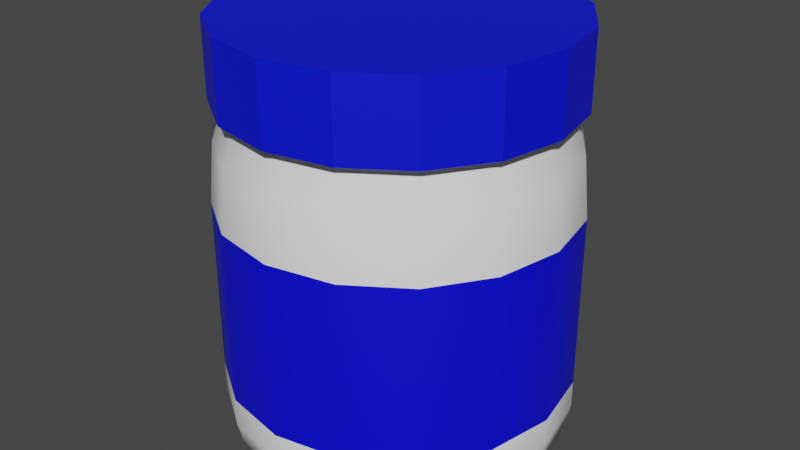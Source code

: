 # Source: Mayo.blend  (saved by Blender 3.5.10; exported with 4.5.12 LTS)
import bpy
from mathutils import Matrix  # noqa: F401  (used for matrix-valued properties, if any)

bpy.ops.wm.read_factory_settings(use_empty=True)
scene = bpy.context.scene
scene.name = 'Scene'

# ---- collections
col_collection = bpy.data.collections.new('Collection'); scene.collection.children.link(col_collection)

# ---- materials (node trees are filled in below, after node groups)
mat_bottle = bpy.data.materials.new('Bottle')
mat_bottle.use_transparent_shadow = False
mat_wrap = bpy.data.materials.new('Wrap')
mat_wrap.use_transparent_shadow = False
mat_cap = bpy.data.materials.new('Cap')
mat_cap.use_transparent_shadow = False

# ---- material node trees
mat_bottle.use_nodes = True; mat_bottle.node_tree.nodes.clear()
_N = mat_bottle.node_tree.nodes; _L = mat_bottle.node_tree.links
n0 = _N.new('ShaderNodeBsdfPrincipled'); n0.name = 'Principled BSDF'; n0.location = (10, 300)
n0.distribution = 'GGX'
n0.subsurface_method = 'RANDOM_WALK_SKIN'
n0.inputs[0].default_value = (1.0, 1.0, 1.0, 1.0)
n0.inputs[3].default_value = 1.45
n0.inputs[27].default_value = (0.0, 0.0, 0.0, 1.0)
n0.inputs[28].default_value = 1.0
n1 = _N.new('ShaderNodeOutputMaterial'); n1.name = 'Material Output'; n1.location = (300, 300)
_L.new(n0.outputs[0], n1.inputs[0])
n1.is_active_output = True
mat_wrap.use_nodes = True; mat_wrap.node_tree.nodes.clear()
_N = mat_wrap.node_tree.nodes; _L = mat_wrap.node_tree.links
n0 = _N.new('ShaderNodeBsdfPrincipled'); n0.name = 'Principled BSDF'; n0.location = (10, 300)
n0.distribution = 'GGX'
n0.subsurface_method = 'RANDOM_WALK_SKIN'
n0.inputs[0].default_value = (0.0, 0.0006193, 0.8, 1.0)
n0.inputs[3].default_value = 1.45
n0.inputs[27].default_value = (0.0, 0.0, 0.0, 1.0)
n0.inputs[28].default_value = 1.0
n1 = _N.new('ShaderNodeOutputMaterial'); n1.name = 'Material Output'; n1.location = (300, 300)
_L.new(n0.outputs[0], n1.inputs[0])
n1.is_active_output = True
mat_cap.use_nodes = True; mat_cap.node_tree.nodes.clear()
_N = mat_cap.node_tree.nodes; _L = mat_cap.node_tree.links
n0 = _N.new('ShaderNodeBsdfPrincipled'); n0.name = 'Principled BSDF'; n0.location = (10, 300)
n0.distribution = 'GGX'
n0.subsurface_method = 'RANDOM_WALK_SKIN'
n0.inputs[0].default_value = (0.0, 0.005473, 0.8, 1.0)
n0.inputs[3].default_value = 1.45
n0.inputs[27].default_value = (0.0, 0.0, 0.0, 1.0)
n0.inputs[28].default_value = 1.0
n1 = _N.new('ShaderNodeOutputMaterial'); n1.name = 'Material Output'; n1.location = (300, 300)
_L.new(n0.outputs[0], n1.inputs[0])
n1.is_active_output = True

# ---- world
world_world = bpy.data.worlds.new('World'); scene.world = world_world
world_world.use_nodes = True; world_world.node_tree.nodes.clear()
_N = world_world.node_tree.nodes; _L = world_world.node_tree.links
n0 = _N.new('ShaderNodeOutputWorld'); n0.name = 'World Output'; n0.location = (300, 300)
n1 = _N.new('ShaderNodeBackground'); n1.name = 'Background'; n1.location = (10, 300)
n1.inputs[0].default_value = (0.05088, 0.05088, 0.05088, 1.0)
_L.new(n1.outputs[0], n0.inputs[0])
n0.is_active_output = True
world_world.color = (0.05088, 0.05088, 0.05088)
world_world.use_sun_shadow = False
world_world.sun_shadow_jitter_overblur = 0.0

# ---- meshes
me_cylinder = bpy.data.meshes.new('Cylinder')
me_cylinder.from_pydata([(-7.143e-10, 0.9521, -1.0), (0.3643, 0.8796, -1.0), (0.6732, 0.6732, -1.0), (0.8796, 0.3643, -1.0), (0.9521, -5.357e-10, -1.0), (0.8796, -0.3643, -1.0), (0.6732, -0.6732, -1.0), (0.3643, -0.8796, -1.0), (-7.143e-10, -0.9521, -1.0), (-0.3643, -0.8796, -1.0), (-0.6732, -0.6732, -1.0), (-0.8796, -0.3643, -1.0), (-0.9521, -5.357e-10, -1.0), (-0.8796, 0.3643, -1.0), (-0.6732, 0.6732, -1.0), (-0.3643, 0.8796, -1.0), (0.3556, 0.8639, 0.7386), (0.685, 0.685, 0.7281), (0.895, 0.3707, 0.7281), (0.9687, 1.208e-10, 0.7281), (0.895, -0.3707, 0.7281), (0.685, -0.685, 0.7281), (0.3707, -0.895, 0.7281), (-7.367e-11, -0.9687, 0.7281), (-0.3707, -0.895, 0.7281), (-0.685, -0.685, 0.7281), (-0.895, -0.3707, 0.7281), (-0.9687, 1.208e-10, 0.7281), (-0.895, 0.3707, 0.7281), (-0.6591, 0.6621, 0.7386), (-0.357, 0.8639, 0.7386), (-0.0007398, 0.9348, 0.7386), (-0.0007398, 0.9037, 0.9422), (0.3437, 0.8352, 0.9422), (0.6357, 0.6401, 0.9422), (0.8308, 0.3481, 0.9422), (0.8993, 0.003719, 0.9422), (0.8308, -0.3407, 0.9422), (0.6357, -0.6327, 0.9422), (0.3437, -0.8278, 0.9422), (-0.0007398, -0.8963, 0.9422), (-0.3452, -0.8278, 0.9422), (-0.6372, -0.6327, 0.9422), (-0.8323, -0.3407, 0.9422), (-0.9008, 0.003719, 0.9422), (-0.8323, 0.3481, 0.9422), (-0.6372, 0.6401, 0.9422), (-0.3452, 0.8352, 0.9422), (-0.0007398, 0.9037, 1.116), (0.3437, 0.8352, 1.116), (0.6357, 0.6401, 1.116), (0.8308, 0.3481, 1.116), (0.8993, 0.003719, 1.116), (0.8308, -0.3407, 1.116), (0.6357, -0.6327, 1.116), (0.3437, -0.8278, 1.116), (-0.0007398, -0.8963, 1.116), (-0.3452, -0.8278, 1.116), (-0.6372, -0.6327, 1.116), (-0.8323, -0.3407, 1.116), (-0.9008, 0.003719, 1.116), (-0.8323, 0.3481, 1.116), (-0.6372, 0.6401, 1.116), (-0.3452, 0.8352, 1.116), (0.3827, 0.9239, -0.7825), (0.7071, 0.7071, -0.7825), (0.9239, 0.3827, -0.7825), (1.0, 0.0, -0.7825), (0.9239, -0.3827, -0.7825), (0.7071, -0.7071, -0.7825), (0.3827, -0.9239, -0.7825), (0.0, -1.0, -0.7825), (-0.3827, -0.9239, -0.7825), (-0.7071, -0.7071, -0.7825), (-0.9239, -0.3827, -0.7825), (-1.0, 0.0, -0.7825), (-0.9239, 0.3827, -0.7825), (-0.7071, 0.7071, -0.7825), (-0.3827, 0.9239, -0.7825), (0.0, 1.0, -0.7825), (0.0, 1.0, 0.3805), (0.3827, 0.9239, 0.3805), (0.7071, 0.7071, 0.3805), (0.9239, 0.3827, 0.3805), (1.0, 0.0, 0.3805), (0.9239, -0.3827, 0.3805), (0.7071, -0.7071, 0.3805), (0.3827, -0.9239, 0.3805), (0.0, -1.0, 0.3805), (-0.3827, -0.9239, 0.3805), (-0.7071, -0.7071, 0.3805), (-0.9239, -0.3827, 0.3805), (-1.0, 0.0, 0.3805), (-0.9239, 0.3827, 0.3805), (-0.7071, 0.7071, 0.3805), (-0.3827, 0.9239, 0.3805), (0.3827, 0.9239, -0.6236), (0.7071, 0.7071, -0.6236), (0.9239, 0.3827, -0.6236), (1.0, 0.0, -0.6236), (0.9239, -0.3827, -0.6236), (0.7071, -0.7071, -0.6236), (0.3827, -0.9239, -0.6236), (0.0, -1.0, -0.6236), (-0.3827, -0.9239, -0.6236), (-0.7071, -0.7071, -0.6236), (-0.9239, -0.3827, -0.6236), (-1.0, 0.0, -0.6236), (-0.9239, 0.3827, -0.6236), (-0.7071, 0.7071, -0.6236), (-0.3827, 0.9239, -0.6236), (0.0, 1.0, -0.6236)], [], [(0, 1, 2, 3, 4, 5, 6, 7, 8, 9, 10, 11, 12, 13, 14, 15), (80, 31, 16, 81), (81, 16, 17, 82), (82, 17, 18, 83), (83, 18, 19, 84), (84, 19, 20, 85), (85, 20, 21, 86), (86, 21, 22, 87), (87, 22, 23, 88), (88, 23, 24, 89), (89, 24, 25, 90), (90, 25, 26, 91), (91, 26, 27, 92), (92, 27, 28, 93), (93, 28, 29, 94), (94, 29, 30, 95), (95, 30, 31, 80), (31, 32, 33, 16), (16, 33, 34, 17), (17, 34, 35, 18), (18, 35, 36, 19), (19, 36, 37, 20), (20, 37, 38, 21), (21, 38, 39, 22), (22, 39, 40, 23), (23, 40, 41, 24), (24, 41, 42, 25), (25, 42, 43, 26), (26, 43, 44, 27), (27, 44, 45, 28), (28, 45, 46, 29), (29, 46, 47, 30), (30, 47, 32, 31), (46, 45, 61, 62), (39, 38, 54, 55), (47, 46, 62, 63), (40, 39, 55, 56), (33, 32, 48, 49), (32, 47, 63, 48), (41, 40, 56, 57), (34, 33, 49, 50), (42, 41, 57, 58), (35, 34, 50, 51), (43, 42, 58, 59), (36, 35, 51, 52), (44, 43, 59, 60), (37, 36, 52, 53), (45, 44, 60, 61), (38, 37, 53, 54), (15, 78, 79, 0), (14, 77, 78, 15), (13, 76, 77, 14), (12, 75, 76, 13), (11, 74, 75, 12), (10, 73, 74, 11), (9, 72, 73, 10), (8, 71, 72, 9), (7, 70, 71, 8), (6, 69, 70, 7), (5, 68, 69, 6), (4, 67, 68, 5), (3, 66, 67, 4), (2, 65, 66, 3), (1, 64, 65, 2), (0, 79, 64, 1), (110, 95, 80, 111), (109, 94, 95, 110), (108, 93, 94, 109), (107, 92, 93, 108), (106, 91, 92, 107), (105, 90, 91, 106), (104, 89, 90, 105), (103, 88, 89, 104), (102, 87, 88, 103), (101, 86, 87, 102), (100, 85, 86, 101), (99, 84, 85, 100), (98, 83, 84, 99), (97, 82, 83, 98), (96, 81, 82, 97), (111, 80, 81, 96), (79, 111, 96, 64), (64, 96, 97, 65), (65, 97, 98, 66), (66, 98, 99, 67), (67, 99, 100, 68), (68, 100, 101, 69), (69, 101, 102, 70), (70, 102, 103, 71), (71, 103, 104, 72), (72, 104, 105, 73), (73, 105, 106, 74), (74, 106, 107, 75), (75, 107, 108, 76), (76, 108, 109, 77), (77, 109, 110, 78), (78, 110, 111, 79)])
me_cylinder.polygons.foreach_set('use_smooth', [True] * 97)
me_cylinder.polygons.foreach_set('material_index', [0, 0, 0, 0, 0, 0, 0, 0, 0, 0, 0, 0, 0, 0, 0, 0, 0, 0, 0, 0, 0, 0, 0, 0, 0, 0, 0, 0, 0, 0, 0, 0, 0, 0, 0, 0, 0, 0, 0, 0, 0, 0, 0, 0, 0, 0, 0, 0, 0, 0, 0, 0, 0, 0, 0, 0, 0, 0, 0, 0, 0, 0, 0, 0, 0, 1, 1, 1, 1, 1, 1, 1, 1, 1, 1, 1, 1, 1, 1, 1, 1, 0, 0, 0, 0, 0, 0, 0, 0, 0, 0, 0, 0, 0, 0, 0, 0])
_uv = me_cylinder.uv_layers.new(name='UVMap')
_uv.uv.foreach_set('vector', [0.75, 0.49, 0.8418, 0.4717, 0.9197, 0.4197, 0.9717, 0.3418, 0.99, 0.25, 0.9717, 0.1582, 0.9197, 0.08029, 0.8418, 0.02827, 0.75, 0.01, 0.6582, 0.02827, 0.5803, 0.08029, 0.5283, 0.1582, 0.51, 0.25, 0.5283, 0.3418, 0.5803, 0.4197, 0.6582, 0.4717, 1.0, 0.7548, 1.0, 0.8134, 0.9375, 0.8134, 0.9375, 0.7548, 0.9375, 0.7548, 0.9375, 0.8134, 0.875, 0.8134, 0.875, 0.7548, 0.875, 0.7548, 0.875, 0.8134, 0.8125, 0.8134, 0.8125, 0.7548, 0.8125, 0.7548, 0.8125, 0.8134, 0.75, 0.8134, 0.75, 0.7548, 0.75, 0.7548, 0.75, 0.8134, 0.6875, 0.8134, 0.6875, 0.7548, 0.6875, 0.7548, 0.6875, 0.8134, 0.625, 0.8134, 0.625, 0.7548, 0.625, 0.7548, 0.625, 0.8134, 0.5625, 0.8134, 0.5625, 0.7548, 0.5625, 0.7548, 0.5625, 0.8134, 0.5, 0.8134, 0.5, 0.7548, 0.5, 0.7548, 0.5, 0.8134, 0.4375, 0.8134, 0.4375, 0.7548, 0.4375, 0.7548, 0.4375, 0.8134, 0.375, 0.8134, 0.375, 0.7548, 0.375, 0.7548, 0.375, 0.8134, 0.3125, 0.8134, 0.3125, 0.7548, 0.3125, 0.7548, 0.3125, 0.8134, 0.25, 0.8134, 0.25, 0.7548, 0.25, 0.7548, 0.25, 0.8134, 0.1875, 0.8134, 0.1875, 0.7548, 0.1875, 0.7548, 0.1875, 0.8134, 0.125, 0.8134, 0.125, 0.7548, 0.125, 0.7548, 0.125, 0.8134, 0.0625, 0.8134, 0.0625, 0.7548, 0.0625, 0.7548, 0.0625, 0.8134, 0.0, 0.8134, 0.0, 0.7548, 1.0, 0.8134, 1.0, 0.8192, 0.9375, 0.8192, 0.9375, 0.8134, 0.9375, 0.8134, 0.9375, 0.8192, 0.875, 0.8192, 0.875, 0.8134, 0.875, 0.8134, 0.875, 0.8192, 0.8125, 0.8192, 0.8125, 0.8134, 0.8125, 0.8134, 0.8125, 0.8192, 0.75, 0.8192, 0.75, 0.8134, 0.75, 0.8134, 0.75, 0.8192, 0.6875, 0.8192, 0.6875, 0.8134, 0.6875, 0.8134, 0.6875, 0.8192, 0.625, 0.8192, 0.625, 0.8134, 0.625, 0.8134, 0.625, 0.8192, 0.5625, 0.8192, 0.5625, 0.8134, 0.5625, 0.8134, 0.5625, 0.8192, 0.5, 0.8192, 0.5, 0.8134, 0.5, 0.8134, 0.5, 0.8192, 0.4375, 0.8192, 0.4375, 0.8134, 0.4375, 0.8134, 0.4375, 0.8192, 0.375, 0.8192, 0.375, 0.8134, 0.375, 0.8134, 0.375, 0.8192, 0.3125, 0.8192, 0.3125, 0.8134, 0.3125, 0.8134, 0.3125, 0.8192, 0.25, 0.8192, 0.25, 0.8134, 0.25, 0.8134, 0.25, 0.8192, 0.1875, 0.8192, 0.1875, 0.8134, 0.1875, 0.8134, 0.1875, 0.8192, 0.125, 0.8192, 0.125, 0.8134, 0.125, 0.8134, 0.125, 0.8192, 0.0625, 0.8192, 0.0625, 0.8134, 0.0625, 0.8134, 0.0625, 0.8192, 0.0, 0.8192, 0.0, 0.8134, 0.125, 0.8192, 0.1875, 0.8192, 0.1875, 0.8192, 0.125, 0.8192, 0.5625, 0.8192, 0.625, 0.8192, 0.625, 0.8192, 0.5625, 0.8192, 0.0625, 0.8192, 0.125, 0.8192, 0.125, 0.8192, 0.0625, 0.8192, 0.5, 0.8192, 0.5625, 0.8192, 0.5625, 0.8192, 0.5, 0.8192, 0.9375, 0.8192, 1.0, 0.8192, 1.0, 0.8192, 0.9375, 0.8192, 0.0, 0.8192, 0.0625, 0.8192, 0.0625, 0.8192, 0.0, 0.8192, 0.4375, 0.8192, 0.5, 0.8192, 0.5, 0.8192, 0.4375, 0.8192, 0.875, 0.8192, 0.9375, 0.8192, 0.9375, 0.8192, 0.875, 0.8192, 0.375, 0.8192, 0.4375, 0.8192, 0.4375, 0.8192, 0.375, 0.8192, 0.8125, 0.8192, 0.875, 0.8192, 0.875, 0.8192, 0.8125, 0.8192, 0.3125, 0.8192, 0.375, 0.8192, 0.375, 0.8192, 0.3125, 0.8192, 0.75, 0.8192, 0.8125, 0.8192, 0.8125, 0.8192, 0.75, 0.8192, 0.25, 0.8192, 0.3125, 0.8192, 0.3125, 0.8192, 0.25, 0.8192, 0.6875, 0.8192, 0.75, 0.8192, 0.75, 0.8192, 0.6875, 0.8192, 0.1875, 0.8192, 0.25, 0.8192, 0.25, 0.8192, 0.1875, 0.8192, 0.625, 0.8192, 0.6875, 0.8192, 0.6875, 0.8192, 0.625, 0.8192, 0.0625, 0.5, 0.0625, 0.5105, 0.0, 0.5105, 0.0, 0.5, 0.125, 0.5, 0.125, 0.5105, 0.0625, 0.5105, 0.0625, 0.5, 0.1875, 0.5, 0.1875, 0.5105, 0.125, 0.5105, 0.125, 0.5, 0.25, 0.5, 0.25, 0.5105, 0.1875, 0.5105, 0.1875, 0.5, 0.3125, 0.5, 0.3125, 0.5105, 0.25, 0.5105, 0.25, 0.5, 0.375, 0.5, 0.375, 0.5105, 0.3125, 0.5105, 0.3125, 0.5, 0.4375, 0.5, 0.4375, 0.5105, 0.375, 0.5105, 0.375, 0.5, 0.5, 0.5, 0.5, 0.5105, 0.4375, 0.5105, 0.4375, 0.5, 0.5625, 0.5, 0.5625, 0.5105, 0.5, 0.5105, 0.5, 0.5, 0.625, 0.5, 0.625, 0.5105, 0.5625, 0.5105, 0.5625, 0.5, 0.6875, 0.5, 0.6875, 0.5105, 0.625, 0.5105, 0.625, 0.5, 0.75, 0.5, 0.75, 0.5105, 0.6875, 0.5105, 0.6875, 0.5, 0.8125, 0.5, 0.8125, 0.5105, 0.75, 0.5105, 0.75, 0.5, 0.875, 0.5, 0.875, 0.5105, 0.8125, 0.5105, 0.8125, 0.5, 0.9375, 0.5, 0.9375, 0.5105, 0.875, 0.5105, 0.875, 0.5, 1.0, 0.5, 1.0, 0.5105, 0.9375, 0.5105, 0.9375, 0.5, 0.0625, 0.5992, 0.0625, 0.7548, 0.0, 0.7548, 0.0, 0.5992, 0.125, 0.5992, 0.125, 0.7548, 0.0625, 0.7548, 0.0625, 0.5992, 0.1875, 0.5992, 0.1875, 0.7548, 0.125, 0.7548, 0.125, 0.5992, 0.25, 0.5992, 0.25, 0.7548, 0.1875, 0.7548, 0.1875, 0.5992, 0.3125, 0.5992, 0.3125, 0.7548, 0.25, 0.7548, 0.25, 0.5992, 0.375, 0.5992, 0.375, 0.7548, 0.3125, 0.7548, 0.3125, 0.5992, 0.4375, 0.5992, 0.4375, 0.7548, 0.375, 0.7548, 0.375, 0.5992, 0.5, 0.5992, 0.5, 0.7548, 0.4375, 0.7548, 0.4375, 0.5992, 0.5625, 0.5992, 0.5625, 0.7548, 0.5, 0.7548, 0.5, 0.5992, 0.625, 0.5992, 0.625, 0.7548, 0.5625, 0.7548, 0.5625, 0.5992, 0.6875, 0.5992, 0.6875, 0.7548, 0.625, 0.7548, 0.625, 0.5992, 0.75, 0.5992, 0.75, 0.7548, 0.6875, 0.7548, 0.6875, 0.5992, 0.8125, 0.5992, 0.8125, 0.7548, 0.75, 0.7548, 0.75, 0.5992, 0.875, 0.5992, 0.875, 0.7548, 0.8125, 0.7548, 0.8125, 0.5992, 0.9375, 0.5992, 0.9375, 0.7548, 0.875, 0.7548, 0.875, 0.5992, 1.0, 0.5992, 1.0, 0.7548, 0.9375, 0.7548, 0.9375, 0.5992, 1.0, 0.5105, 1.0, 0.5992, 0.9375, 0.5992, 0.9375, 0.5105, 0.9375, 0.5105, 0.9375, 0.5992, 0.875, 0.5992, 0.875, 0.5105, 0.875, 0.5105, 0.875, 0.5992, 0.8125, 0.5992, 0.8125, 0.5105, 0.8125, 0.5105, 0.8125, 0.5992, 0.75, 0.5992, 0.75, 0.5105, 0.75, 0.5105, 0.75, 0.5992, 0.6875, 0.5992, 0.6875, 0.5105, 0.6875, 0.5105, 0.6875, 0.5992, 0.625, 0.5992, 0.625, 0.5105, 0.625, 0.5105, 0.625, 0.5992, 0.5625, 0.5992, 0.5625, 0.5105, 0.5625, 0.5105, 0.5625, 0.5992, 0.5, 0.5992, 0.5, 0.5105, 0.5, 0.5105, 0.5, 0.5992, 0.4375, 0.5992, 0.4375, 0.5105, 0.4375, 0.5105, 0.4375, 0.5992, 0.375, 0.5992, 0.375, 0.5105, 0.375, 0.5105, 0.375, 0.5992, 0.3125, 0.5992, 0.3125, 0.5105, 0.3125, 0.5105, 0.3125, 0.5992, 0.25, 0.5992, 0.25, 0.5105, 0.25, 0.5105, 0.25, 0.5992, 0.1875, 0.5992, 0.1875, 0.5105, 0.1875, 0.5105, 0.1875, 0.5992, 0.125, 0.5992, 0.125, 0.5105, 0.125, 0.5105, 0.125, 0.5992, 0.0625, 0.5992, 0.0625, 0.5105, 0.0625, 0.5105, 0.0625, 0.5992, 0.0, 0.5992, 0.0, 0.5105])
me_cylinder.materials.append(mat_bottle)
me_cylinder.materials.append(mat_wrap)
me_cylinder.update()
me_cylinder_001 = bpy.data.meshes.new('Cylinder.001')
me_cylinder_001.from_pydata([(-2.384e-10, 0.9771, 1.396), (0.3739, 0.9027, 1.396), (0.6909, 0.6909, 1.396), (0.9027, 0.3739, 1.396), (0.9771, -2.69e-10, 1.396), (0.9027, -0.3739, 1.396), (0.6909, -0.6909, 1.396), (0.3739, -0.9027, 1.396), (-2.384e-10, -0.9771, 1.396), (-0.3739, -0.9027, 1.396), (-0.6909, -0.6909, 1.396), (-0.9027, -0.3739, 1.396), (-0.9771, -2.69e-10, 1.396), (-0.9027, 0.3739, 1.396), (-0.6909, 0.6909, 1.396), (-0.3739, 0.9027, 1.396), (-2.384e-10, 0.9771, 0.9558), (0.3739, 0.9027, 0.9558), (0.6909, 0.6909, 0.9558), (0.9027, 0.3739, 0.9558), (0.9771, -2.69e-10, 0.9558), (0.9027, -0.3739, 0.9558), (0.6909, -0.6909, 0.9558), (0.3739, -0.9027, 0.9558), (-2.384e-10, -0.9771, 0.9558), (-0.3739, -0.9027, 0.9558), (-0.6909, -0.6909, 0.9558), (-0.9027, -0.3739, 0.9558), (-0.9771, -2.69e-10, 0.9558), (-0.9027, 0.3739, 0.9558), (-0.6909, 0.6909, 0.9558), (-0.3739, 0.9027, 0.9558), (-9.584e-10, 0.9446, 0.9386), (0.3615, 0.8727, 0.9386), (0.6679, 0.6679, 0.9386), (0.8727, 0.3615, 0.9386), (0.9446, -8.091e-10, 0.9386), (0.8727, -0.3615, 0.9386), (0.6679, -0.6679, 0.9386), (0.3615, -0.8727, 0.9386), (-9.584e-10, -0.9446, 0.9386), (-0.3615, -0.8727, 0.9386), (-0.6679, -0.6679, 0.9386), (-0.8727, -0.3615, 0.9386), (-0.9446, -8.091e-10, 0.9386), (-0.8727, 0.3615, 0.9386), (-0.6679, 0.6679, 0.9386), (-0.3615, 0.8727, 0.9386)], [], [(16, 0, 1, 17), (17, 1, 2, 18), (18, 2, 3, 19), (19, 3, 4, 20), (20, 4, 5, 21), (21, 5, 6, 22), (22, 6, 7, 23), (23, 7, 8, 24), (24, 8, 9, 25), (25, 9, 10, 26), (26, 10, 11, 27), (27, 11, 12, 28), (28, 12, 13, 29), (29, 13, 14, 30), (1, 0, 15, 14, 13, 12, 11, 10, 9, 8, 7, 6, 5, 4, 3, 2), (30, 14, 15, 31), (31, 15, 0, 16), (47, 31, 16, 32), (46, 30, 31, 47), (45, 29, 30, 46), (44, 28, 29, 45), (43, 27, 28, 44), (42, 26, 27, 43), (41, 25, 26, 42), (40, 24, 25, 41), (39, 23, 24, 40), (38, 22, 23, 39), (37, 21, 22, 38), (36, 20, 21, 37), (35, 19, 20, 36), (34, 18, 19, 35), (33, 17, 18, 34), (32, 16, 17, 33)])
_uv = me_cylinder_001.uv_layers.new(name='UVMap')
_uv.uv.foreach_set('vector', [1.0, 0.825, 1.0, 1.0, 0.9375, 1.0, 0.9375, 0.825, 0.9375, 0.825, 0.9375, 1.0, 0.875, 1.0, 0.875, 0.825, 0.875, 0.825, 0.875, 1.0, 0.8125, 1.0, 0.8125, 0.825, 0.8125, 0.825, 0.8125, 1.0, 0.75, 1.0, 0.75, 0.825, 0.75, 0.825, 0.75, 1.0, 0.6875, 1.0, 0.6875, 0.825, 0.6875, 0.825, 0.6875, 1.0, 0.625, 1.0, 0.625, 0.825, 0.625, 0.825, 0.625, 1.0, 0.5625, 1.0, 0.5625, 0.825, 0.5625, 0.825, 0.5625, 1.0, 0.5, 1.0, 0.5, 0.825, 0.5, 0.825, 0.5, 1.0, 0.4375, 1.0, 0.4375, 0.825, 0.4375, 0.825, 0.4375, 1.0, 0.375, 1.0, 0.375, 0.825, 0.375, 0.825, 0.375, 1.0, 0.3125, 1.0, 0.3125, 0.825, 0.3125, 0.825, 0.3125, 1.0, 0.25, 1.0, 0.25, 0.825, 0.25, 0.825, 0.25, 1.0, 0.1875, 1.0, 0.1875, 0.825, 0.1875, 0.825, 0.1875, 1.0, 0.125, 1.0, 0.125, 0.825, 0.3418, 0.4717, 0.25, 0.49, 0.1582, 0.4717, 0.08029, 0.4197, 0.02827, 0.3418, 0.01, 0.25, 0.02827, 0.1582, 0.08029, 0.08029, 0.1582, 0.02827, 0.25, 0.01, 0.3418, 0.02827, 0.4197, 0.08029, 0.4717, 0.1582, 0.49, 0.25, 0.4717, 0.3418, 0.4197, 0.4197, 0.125, 0.825, 0.125, 1.0, 0.0625, 1.0, 0.0625, 0.825, 0.0625, 0.825, 0.0625, 1.0, 0.0, 1.0, 0.0, 0.825, 0.0625, 0.8192, 0.0625, 0.825, 0.0, 0.825, 0.0, 0.8192, 0.125, 0.8192, 0.125, 0.825, 0.0625, 0.825, 0.0625, 0.8192, 0.1875, 0.8192, 0.1875, 0.825, 0.125, 0.825, 0.125, 0.8192, 0.25, 0.8192, 0.25, 0.825, 0.1875, 0.825, 0.1875, 0.8192, 0.3125, 0.8192, 0.3125, 0.825, 0.25, 0.825, 0.25, 0.8192, 0.375, 0.8192, 0.375, 0.825, 0.3125, 0.825, 0.3125, 0.8192, 0.4375, 0.8192, 0.4375, 0.825, 0.375, 0.825, 0.375, 0.8192, 0.5, 0.8192, 0.5, 0.825, 0.4375, 0.825, 0.4375, 0.8192, 0.5625, 0.8192, 0.5625, 0.825, 0.5, 0.825, 0.5, 0.8192, 0.625, 0.8192, 0.625, 0.825, 0.5625, 0.825, 0.5625, 0.8192, 0.6875, 0.8192, 0.6875, 0.825, 0.625, 0.825, 0.625, 0.8192, 0.75, 0.8192, 0.75, 0.825, 0.6875, 0.825, 0.6875, 0.8192, 0.8125, 0.8192, 0.8125, 0.825, 0.75, 0.825, 0.75, 0.8192, 0.875, 0.8192, 0.875, 0.825, 0.8125, 0.825, 0.8125, 0.8192, 0.9375, 0.8192, 0.9375, 0.825, 0.875, 0.825, 0.875, 0.8192, 1.0, 0.8192, 1.0, 0.825, 0.9375, 0.825, 0.9375, 0.8192])
me_cylinder_001.materials.append(mat_cap)
me_cylinder_001.update()
me_cylinder_002 = bpy.data.meshes.new('Cylinder.002')
me_cylinder_002.from_pydata([(-1.146e-09, -0.9131, 0.9422), (7.865e-08, -0.9131, 1.031), (0.3493, -0.8437, 0.9453), (0.3493, -0.8437, 1.073), (0.3493, -0.8437, 1.031), (0.3493, -0.8437, 0.9879), (0.6454, -0.6458, 0.9483), (0.6454, -0.6458, 1.076), (0.6454, -0.6458, 1.034), (0.6454, -0.6458, 0.991), (0.8432, -0.3497, 0.9514), (0.8432, -0.3497, 1.079), (0.8432, -0.3497, 1.037), (0.8432, -0.3497, 0.994), (0.9127, -0.0004368, 0.9544), (0.9127, -0.0004368, 1.082), (0.9127, -0.0004368, 1.04), (0.9127, -0.0004368, 0.9971), (0.8432, 0.3488, 0.9575), (0.8432, 0.3488, 1.085), (0.8432, 0.3488, 1.043), (0.8432, 0.3488, 1.0), (0.6454, 0.6449, 0.9605), (0.6454, 0.6449, 1.088), (0.6454, 0.6449, 1.046), (0.6454, 0.6449, 1.003), (0.3493, 0.8428, 0.9636), (0.3493, 0.8428, 1.091), (0.3493, 0.8428, 1.049), (0.3493, 0.8428, 1.006), (-7.909e-08, 0.9123, 0.9666), (-7.909e-08, 0.9123, 1.095), (-7.909e-08, 0.9123, 1.052), (-7.909e-08, 0.9123, 1.009), (-0.3493, 0.8428, 0.9697), (-0.3493, 0.8428, 1.098), (-0.3493, 0.8428, 1.055), (-0.3493, 0.8428, 1.012), (-0.6454, 0.6449, 0.9727), (-0.6454, 0.6449, 1.101), (-0.6454, 0.6449, 1.058), (-0.6454, 0.6449, 1.015), (-0.8432, 0.3488, 0.9757), (-0.8432, 0.3488, 1.104), (-0.8432, 0.3488, 1.061), (-0.8432, 0.3488, 1.018), (-0.9127, -0.0004369, 0.9788), (-0.9127, -0.0004369, 1.107), (-0.9127, -0.0004369, 1.064), (-0.9127, -0.0004369, 1.021), (-0.8432, -0.3497, 0.9818), (-0.8432, -0.3497, 1.11), (-0.8432, -0.3497, 1.067), (-0.8432, -0.3497, 1.024), (-0.6454, -0.6458, 0.9849), (-0.6454, -0.6458, 1.113), (-0.6454, -0.6458, 1.07), (-0.6454, -0.6458, 1.028), (-0.3493, -0.8437, 0.9879), (-0.3493, -0.8437, 1.116), (-0.3493, -0.8437, 1.073), (-0.3493, -0.8437, 1.031), (7.865e-08, -0.9131, 0.9879), (1.584e-07, -0.9131, 1.119), (7.865e-08, -0.9131, 1.073), (0.3602, -0.8693, 0.9719), (0.3602, -0.8693, 0.9573), (0.6655, -0.6653, 0.9751), (0.6655, -0.6653, 0.9604), (0.8695, -0.36, 0.9782), (0.8695, -0.36, 0.9636), (0.9411, 0.0001433, 0.9814), (0.9411, 0.0001433, 0.9667), (0.8695, 0.3603, 0.9845), (0.8695, 0.3603, 0.9698), (0.6655, 0.6656, 0.9876), (0.6655, 0.6656, 0.973), (0.3602, 0.8696, 0.9908), (0.3602, 0.8696, 0.9761), (-8.163e-08, 0.9413, 0.9939), (-8.163e-08, 0.9413, 0.9793), (-0.3602, 0.8696, 0.9971), (-0.3602, 0.8696, 0.9824), (-0.6655, 0.6656, 1.0), (-0.6655, 0.6656, 0.9856), (-0.8695, 0.3603, 1.003), (-0.8695, 0.3603, 0.9887), (-0.9411, 0.0001432, 1.006), (-0.9411, 0.0001432, 0.9918), (-0.8695, -0.36, 1.01), (-0.8695, -0.36, 0.995), (-0.6655, -0.6653, 1.013), (-0.6655, -0.6653, 0.9981), (-0.3602, -0.8693, 1.016), (-0.3602, -0.8693, 1.001), (0.3602, -0.8693, 1.06), (0.3602, -0.8693, 1.045), (0.6655, -0.6653, 1.063), (0.6655, -0.6653, 1.048), (0.8695, -0.36, 1.066), (0.8695, -0.36, 1.052), (0.9411, 0.0001433, 1.069), (0.9411, 0.0001433, 1.055), (0.8695, 0.3603, 1.072), (0.8695, 0.3603, 1.058), (0.6655, 0.6656, 1.076), (0.6655, 0.6656, 1.061), (0.3602, 0.8696, 1.079), (0.3602, 0.8696, 1.064), (-8.163e-08, 0.9413, 1.082), (-8.163e-08, 0.9413, 1.067), (-0.3602, 0.8696, 1.085), (-0.3602, 0.8696, 1.07), (-0.6655, 0.6656, 1.088), (-0.6655, 0.6656, 1.073), (-0.8695, 0.3603, 1.091), (-0.8695, 0.3603, 1.077), (-0.9411, 0.0001432, 1.094), (-0.9411, 0.0001432, 1.08), (-0.8695, -0.36, 1.098), (-0.8695, -0.36, 1.083), (-0.6655, -0.6653, 1.101), (-0.6655, -0.6653, 1.086), (-0.3602, -0.8693, 1.104), (-0.3602, -0.8693, 1.089), (1.359e-07, -0.941, 1.106), (1.084e-07, -0.941, 1.09), (0.3602, -0.8693, 1.016), (0.3602, -0.8693, 1.001), (0.6655, -0.6653, 1.019), (0.6655, -0.6653, 1.004), (0.8695, -0.36, 1.022), (0.8695, -0.36, 1.008), (0.9411, 0.0001433, 1.025), (0.9411, 0.0001433, 1.011), (0.8695, 0.3603, 1.028), (0.8695, 0.3603, 1.014), (0.6655, 0.6656, 1.032), (0.6655, 0.6656, 1.017), (0.3602, 0.8696, 1.035), (0.3602, 0.8696, 1.02), (-8.163e-08, 0.9413, 1.038), (-8.163e-08, 0.9413, 1.023), (-0.3602, 0.8696, 1.041), (-0.3602, 0.8696, 1.026), (-0.6655, 0.6656, 1.044), (-0.6655, 0.6656, 1.03), (-0.8695, 0.3603, 1.047), (-0.8695, 0.3603, 1.033), (-0.9411, 0.0001432, 1.05), (-0.9411, 0.0001432, 1.036), (-0.8695, -0.36, 1.054), (-0.8695, -0.36, 1.039), (-0.6655, -0.6653, 1.057), (-0.6655, -0.6653, 1.042), (-0.3602, -0.8693, 1.06), (-0.3602, -0.8693, 1.045), (5.359e-08, -0.941, 0.9709), (2.617e-08, -0.941, 0.9552), (8.102e-08, -0.941, 1.06), (8.102e-08, -0.941, 1.045), (8.102e-08, -0.941, 1.016), (8.102e-08, -0.941, 1.001)], [], [(158, 0, 2, 66), (66, 2, 6, 68), (68, 6, 10, 70), (70, 10, 14, 72), (72, 14, 18, 74), (74, 18, 22, 76), (76, 22, 26, 78), (78, 26, 30, 80), (80, 30, 34, 82), (82, 34, 38, 84), (84, 38, 42, 86), (86, 42, 46, 88), (88, 46, 50, 90), (90, 50, 54, 92), (92, 54, 58, 94), (94, 58, 62, 162), (160, 1, 4, 96), (96, 4, 8, 98), (98, 8, 12, 100), (100, 12, 16, 102), (102, 16, 20, 104), (104, 20, 24, 106), (106, 24, 28, 108), (108, 28, 32, 110), (110, 32, 36, 112), (112, 36, 40, 114), (114, 40, 44, 116), (116, 44, 48, 118), (118, 48, 52, 120), (120, 52, 56, 122), (122, 56, 60, 124), (124, 60, 64, 126), (162, 62, 5, 128), (128, 5, 9, 130), (130, 9, 13, 132), (132, 13, 17, 134), (134, 17, 21, 136), (136, 21, 25, 138), (138, 25, 29, 140), (140, 29, 33, 142), (142, 33, 37, 144), (144, 37, 41, 146), (146, 41, 45, 148), (148, 45, 49, 150), (150, 49, 53, 152), (152, 53, 57, 154), (154, 57, 61, 156), (156, 61, 1, 160), (60, 155, 159, 64), (155, 156, 160, 159), (56, 153, 155, 60), (153, 154, 156, 155), (52, 151, 153, 56), (151, 152, 154, 153), (48, 149, 151, 52), (149, 150, 152, 151), (44, 147, 149, 48), (147, 148, 150, 149), (40, 145, 147, 44), (145, 146, 148, 147), (36, 143, 145, 40), (143, 144, 146, 145), (32, 141, 143, 36), (141, 142, 144, 143), (28, 139, 141, 32), (139, 140, 142, 141), (24, 137, 139, 28), (137, 138, 140, 139), (20, 135, 137, 24), (135, 136, 138, 137), (16, 133, 135, 20), (133, 134, 136, 135), (12, 131, 133, 16), (131, 132, 134, 133), (8, 129, 131, 12), (129, 130, 132, 131), (4, 127, 129, 8), (127, 128, 130, 129), (1, 161, 127, 4), (161, 162, 128, 127), (59, 123, 125, 63), (123, 124, 126, 125), (55, 121, 123, 59), (121, 122, 124, 123), (51, 119, 121, 55), (119, 120, 122, 121), (47, 117, 119, 51), (117, 118, 120, 119), (43, 115, 117, 47), (115, 116, 118, 117), (39, 113, 115, 43), (113, 114, 116, 115), (35, 111, 113, 39), (111, 112, 114, 113), (31, 109, 111, 35), (109, 110, 112, 111), (27, 107, 109, 31), (107, 108, 110, 109), (23, 105, 107, 27), (105, 106, 108, 107), (19, 103, 105, 23), (103, 104, 106, 105), (15, 101, 103, 19), (101, 102, 104, 103), (11, 99, 101, 15), (99, 100, 102, 101), (7, 97, 99, 11), (97, 98, 100, 99), (3, 95, 97, 7), (95, 96, 98, 97), (64, 159, 95, 3), (159, 160, 96, 95), (61, 93, 161, 1), (93, 94, 162, 161), (57, 91, 93, 61), (91, 92, 94, 93), (53, 89, 91, 57), (89, 90, 92, 91), (49, 87, 89, 53), (87, 88, 90, 89), (45, 85, 87, 49), (85, 86, 88, 87), (41, 83, 85, 45), (83, 84, 86, 85), (37, 81, 83, 41), (81, 82, 84, 83), (33, 79, 81, 37), (79, 80, 82, 81), (29, 77, 79, 33), (77, 78, 80, 79), (25, 75, 77, 29), (75, 76, 78, 77), (21, 73, 75, 25), (73, 74, 76, 75), (17, 71, 73, 21), (71, 72, 74, 73), (13, 69, 71, 17), (69, 70, 72, 71), (9, 67, 69, 13), (67, 68, 70, 69), (5, 65, 67, 9), (65, 66, 68, 67), (62, 157, 65, 5), (157, 158, 66, 65)])
me_cylinder_002.polygons.foreach_set('use_smooth', [True] * 144)
_uv = me_cylinder_002.uv_layers.new(name='UVMap')
_uv.uv.foreach_set('vector', [0.0, 0.9545, 0.0, 0.9399, 0.0625, 0.9399, 0.0625, 0.9545, 0.0625, 0.9545, 0.0625, 0.9399, 0.125, 0.9399, 0.125, 0.9545, 0.125, 0.9545, 0.125, 0.9399, 0.1875, 0.9399, 0.1875, 0.9545, 0.1875, 0.9545, 0.1875, 0.9399, 0.25, 0.9399, 0.25, 0.9545, 0.25, 0.9545, 0.25, 0.9399, 0.3125, 0.9399, 0.3125, 0.9545, 0.3125, 0.9545, 0.3125, 0.9399, 0.375, 0.9399, 0.375, 0.9545, 0.375, 0.9545, 0.375, 0.9399, 0.4375, 0.9399, 0.4375, 0.9545, 0.4375, 0.9545, 0.4375, 0.9399, 0.5, 0.9399, 0.5, 0.9545, 0.5, 0.9545, 0.5, 0.9399, 0.5625, 0.9399, 0.5625, 0.9545, 0.5625, 0.9545, 0.5625, 0.9399, 0.625, 0.9399, 0.625, 0.9545, 0.625, 0.9545, 0.625, 0.9399, 0.6875, 0.9399, 0.6875, 0.9545, 0.6875, 0.9545, 0.6875, 0.9399, 0.75, 0.9399, 0.75, 0.9545, 0.75, 0.9545, 0.75, 0.9399, 0.8125, 0.9399, 0.8125, 0.9545, 0.8125, 0.9545, 0.8125, 0.9399, 0.875, 0.9399, 0.875, 0.9545, 0.875, 0.9545, 0.875, 0.9399, 0.9375, 0.9399, 0.9375, 0.9545, 0.9375, 0.9545, 0.9375, 0.9399, 1.0, 0.9399, 1.0, 0.9545, 0.0, 1.042, 0.0, 1.027, 0.0625, 1.027, 0.0625, 1.042, 0.0625, 1.042, 0.0625, 1.027, 0.125, 1.027, 0.125, 1.042, 0.125, 1.042, 0.125, 1.027, 0.1875, 1.027, 0.1875, 1.042, 0.1875, 1.042, 0.1875, 1.027, 0.25, 1.027, 0.25, 1.042, 0.25, 1.042, 0.25, 1.027, 0.3125, 1.027, 0.3125, 1.042, 0.3125, 1.042, 0.3125, 1.027, 0.375, 1.027, 0.375, 1.042, 0.375, 1.042, 0.375, 1.027, 0.4375, 1.027, 0.4375, 1.042, 0.4375, 1.042, 0.4375, 1.027, 0.5, 1.027, 0.5, 1.042, 0.5, 1.042, 0.5, 1.027, 0.5625, 1.027, 0.5625, 1.042, 0.5625, 1.042, 0.5625, 1.027, 0.625, 1.027, 0.625, 1.042, 0.625, 1.042, 0.625, 1.027, 0.6875, 1.027, 0.6875, 1.042, 0.6875, 1.042, 0.6875, 1.027, 0.75, 1.027, 0.75, 1.042, 0.75, 1.042, 0.75, 1.027, 0.8125, 1.027, 0.8125, 1.042, 0.8125, 1.042, 0.8125, 1.027, 0.875, 1.027, 0.875, 1.042, 0.875, 1.042, 0.875, 1.027, 0.9375, 1.027, 0.9375, 1.042, 0.9375, 1.042, 0.9375, 1.027, 1.0, 1.027, 1.0, 1.042, 0.0, 0.9983, 0.0, 0.9837, 0.0625, 0.9837, 0.0625, 0.9983, 0.0625, 0.9983, 0.0625, 0.9837, 0.125, 0.9837, 0.125, 0.9983, 0.125, 0.9983, 0.125, 0.9837, 0.1875, 0.9837, 0.1875, 0.9983, 0.1875, 0.9983, 0.1875, 0.9837, 0.25, 0.9837, 0.25, 0.9983, 0.25, 0.9983, 0.25, 0.9837, 0.3125, 0.9837, 0.3125, 0.9983, 0.3125, 0.9983, 0.3125, 0.9837, 0.375, 0.9837, 0.375, 0.9983, 0.375, 0.9983, 0.375, 0.9837, 0.4375, 0.9837, 0.4375, 0.9983, 0.4375, 0.9983, 0.4375, 0.9837, 0.5, 0.9837, 0.5, 0.9983, 0.5, 0.9983, 0.5, 0.9837, 0.5625, 0.9837, 0.5625, 0.9983, 0.5625, 0.9983, 0.5625, 0.9837, 0.625, 0.9837, 0.625, 0.9983, 0.625, 0.9983, 0.625, 0.9837, 0.6875, 0.9837, 0.6875, 0.9983, 0.6875, 0.9983, 0.6875, 0.9837, 0.75, 0.9837, 0.75, 0.9983, 0.75, 0.9983, 0.75, 0.9837, 0.8125, 0.9837, 0.8125, 0.9983, 0.8125, 0.9983, 0.8125, 0.9837, 0.875, 0.9837, 0.875, 0.9983, 0.875, 0.9983, 0.875, 0.9837, 0.9375, 0.9837, 0.9375, 0.9983, 0.9375, 0.9983, 0.9375, 0.9837, 1.0, 0.9837, 1.0, 0.9983, 0.9375, 1.027, 0.9375, 1.013, 1.0, 1.013, 1.0, 1.027, 0.9375, 1.013, 0.9375, 0.9983, 1.0, 0.9983, 1.0, 1.013, 0.875, 1.027, 0.875, 1.013, 0.9375, 1.013, 0.9375, 1.027, 0.875, 1.013, 0.875, 0.9983, 0.9375, 0.9983, 0.9375, 1.013, 0.8125, 1.027, 0.8125, 1.013, 0.875, 1.013, 0.875, 1.027, 0.8125, 1.013, 0.8125, 0.9983, 0.875, 0.9983, 0.875, 1.013, 0.75, 1.027, 0.75, 1.013, 0.8125, 1.013, 0.8125, 1.027, 0.75, 1.013, 0.75, 0.9983, 0.8125, 0.9983, 0.8125, 1.013, 0.6875, 1.027, 0.6875, 1.013, 0.75, 1.013, 0.75, 1.027, 0.6875, 1.013, 0.6875, 0.9983, 0.75, 0.9983, 0.75, 1.013, 0.625, 1.027, 0.625, 1.013, 0.6875, 1.013, 0.6875, 1.027, 0.625, 1.013, 0.625, 0.9983, 0.6875, 0.9983, 0.6875, 1.013, 0.5625, 1.027, 0.5625, 1.013, 0.625, 1.013, 0.625, 1.027, 0.5625, 1.013, 0.5625, 0.9983, 0.625, 0.9983, 0.625, 1.013, 0.5, 1.027, 0.5, 1.013, 0.5625, 1.013, 0.5625, 1.027, 0.5, 1.013, 0.5, 0.9983, 0.5625, 0.9983, 0.5625, 1.013, 0.4375, 1.027, 0.4375, 1.013, 0.5, 1.013, 0.5, 1.027, 0.4375, 1.013, 0.4375, 0.9983, 0.5, 0.9983, 0.5, 1.013, 0.375, 1.027, 0.375, 1.013, 0.4375, 1.013, 0.4375, 1.027, 0.375, 1.013, 0.375, 0.9983, 0.4375, 0.9983, 0.4375, 1.013, 0.3125, 1.027, 0.3125, 1.013, 0.375, 1.013, 0.375, 1.027, 0.3125, 1.013, 0.3125, 0.9983, 0.375, 0.9983, 0.375, 1.013, 0.25, 1.027, 0.25, 1.013, 0.3125, 1.013, 0.3125, 1.027, 0.25, 1.013, 0.25, 0.9983, 0.3125, 0.9983, 0.3125, 1.013, 0.1875, 1.027, 0.1875, 1.013, 0.25, 1.013, 0.25, 1.027, 0.1875, 1.013, 0.1875, 0.9983, 0.25, 0.9983, 0.25, 1.013, 0.125, 1.027, 0.125, 1.013, 0.1875, 1.013, 0.1875, 1.027, 0.125, 1.013, 0.125, 0.9983, 0.1875, 0.9983, 0.1875, 1.013, 0.0625, 1.027, 0.0625, 1.013, 0.125, 1.013, 0.125, 1.027, 0.0625, 1.013, 0.0625, 0.9983, 0.125, 0.9983, 0.125, 1.013, 0.0, 1.027, 0.0, 1.013, 0.0625, 1.013, 0.0625, 1.027, 0.0, 1.013, 0.0, 0.9983, 0.0625, 0.9983, 0.0625, 1.013, 0.9375, 1.071, 0.9375, 1.057, 1.0, 1.057, 1.0, 1.071, 0.9375, 1.057, 0.9375, 1.042, 1.0, 1.042, 1.0, 1.057, 0.875, 1.071, 0.875, 1.057, 0.9375, 1.057, 0.9375, 1.071, 0.875, 1.057, 0.875, 1.042, 0.9375, 1.042, 0.9375, 1.057, 0.8125, 1.071, 0.8125, 1.057, 0.875, 1.057, 0.875, 1.071, 0.8125, 1.057, 0.8125, 1.042, 0.875, 1.042, 0.875, 1.057, 0.75, 1.071, 0.75, 1.057, 0.8125, 1.057, 0.8125, 1.071, 0.75, 1.057, 0.75, 1.042, 0.8125, 1.042, 0.8125, 1.057, 0.6875, 1.071, 0.6875, 1.057, 0.75, 1.057, 0.75, 1.071, 0.6875, 1.057, 0.6875, 1.042, 0.75, 1.042, 0.75, 1.057, 0.625, 1.071, 0.625, 1.057, 0.6875, 1.057, 0.6875, 1.071, 0.625, 1.057, 0.625, 1.042, 0.6875, 1.042, 0.6875, 1.057, 0.5625, 1.071, 0.5625, 1.057, 0.625, 1.057, 0.625, 1.071, 0.5625, 1.057, 0.5625, 1.042, 0.625, 1.042, 0.625, 1.057, 0.5, 1.071, 0.5, 1.057, 0.5625, 1.057, 0.5625, 1.071, 0.5, 1.057, 0.5, 1.042, 0.5625, 1.042, 0.5625, 1.057, 0.4375, 1.071, 0.4375, 1.057, 0.5, 1.057, 0.5, 1.071, 0.4375, 1.057, 0.4375, 1.042, 0.5, 1.042, 0.5, 1.057, 0.375, 1.071, 0.375, 1.057, 0.4375, 1.057, 0.4375, 1.071, 0.375, 1.057, 0.375, 1.042, 0.4375, 1.042, 0.4375, 1.057, 0.3125, 1.071, 0.3125, 1.057, 0.375, 1.057, 0.375, 1.071, 0.3125, 1.057, 0.3125, 1.042, 0.375, 1.042, 0.375, 1.057, 0.25, 1.071, 0.25, 1.057, 0.3125, 1.057, 0.3125, 1.071, 0.25, 1.057, 0.25, 1.042, 0.3125, 1.042, 0.3125, 1.057, 0.1875, 1.071, 0.1875, 1.057, 0.25, 1.057, 0.25, 1.071, 0.1875, 1.057, 0.1875, 1.042, 0.25, 1.042, 0.25, 1.057, 0.125, 1.071, 0.125, 1.057, 0.1875, 1.057, 0.1875, 1.071, 0.125, 1.057, 0.125, 1.042, 0.1875, 1.042, 0.1875, 1.057, 0.0625, 1.071, 0.0625, 1.057, 0.125, 1.057, 0.125, 1.071, 0.0625, 1.057, 0.0625, 1.042, 0.125, 1.042, 0.125, 1.057, 0.0, 1.071, 0.0, 1.057, 0.0625, 1.057, 0.0625, 1.071, 0.0, 1.057, 0.0, 1.042, 0.0625, 1.042, 0.0625, 1.057, 0.9375, 0.9837, 0.9375, 0.9691, 1.0, 0.9691, 1.0, 0.9837, 0.9375, 0.9691, 0.9375, 0.9545, 1.0, 0.9545, 1.0, 0.9691, 0.875, 0.9837, 0.875, 0.9691, 0.9375, 0.9691, 0.9375, 0.9837, 0.875, 0.9691, 0.875, 0.9545, 0.9375, 0.9545, 0.9375, 0.9691, 0.8125, 0.9837, 0.8125, 0.9691, 0.875, 0.9691, 0.875, 0.9837, 0.8125, 0.9691, 0.8125, 0.9545, 0.875, 0.9545, 0.875, 0.9691, 0.75, 0.9837, 0.75, 0.9691, 0.8125, 0.9691, 0.8125, 0.9837, 0.75, 0.9691, 0.75, 0.9545, 0.8125, 0.9545, 0.8125, 0.9691, 0.6875, 0.9837, 0.6875, 0.9691, 0.75, 0.9691, 0.75, 0.9837, 0.6875, 0.9691, 0.6875, 0.9545, 0.75, 0.9545, 0.75, 0.9691, 0.625, 0.9837, 0.625, 0.9691, 0.6875, 0.9691, 0.6875, 0.9837, 0.625, 0.9691, 0.625, 0.9545, 0.6875, 0.9545, 0.6875, 0.9691, 0.5625, 0.9837, 0.5625, 0.9691, 0.625, 0.9691, 0.625, 0.9837, 0.5625, 0.9691, 0.5625, 0.9545, 0.625, 0.9545, 0.625, 0.9691, 0.5, 0.9837, 0.5, 0.9691, 0.5625, 0.9691, 0.5625, 0.9837, 0.5, 0.9691, 0.5, 0.9545, 0.5625, 0.9545, 0.5625, 0.9691, 0.4375, 0.9837, 0.4375, 0.9691, 0.5, 0.9691, 0.5, 0.9837, 0.4375, 0.9691, 0.4375, 0.9545, 0.5, 0.9545, 0.5, 0.9691, 0.375, 0.9837, 0.375, 0.9691, 0.4375, 0.9691, 0.4375, 0.9837, 0.375, 0.9691, 0.375, 0.9545, 0.4375, 0.9545, 0.4375, 0.9691, 0.3125, 0.9837, 0.3125, 0.9691, 0.375, 0.9691, 0.375, 0.9837, 0.3125, 0.9691, 0.3125, 0.9545, 0.375, 0.9545, 0.375, 0.9691, 0.25, 0.9837, 0.25, 0.9691, 0.3125, 0.9691, 0.3125, 0.9837, 0.25, 0.9691, 0.25, 0.9545, 0.3125, 0.9545, 0.3125, 0.9691, 0.1875, 0.9837, 0.1875, 0.9691, 0.25, 0.9691, 0.25, 0.9837, 0.1875, 0.9691, 0.1875, 0.9545, 0.25, 0.9545, 0.25, 0.9691, 0.125, 0.9837, 0.125, 0.9691, 0.1875, 0.9691, 0.1875, 0.9837, 0.125, 0.9691, 0.125, 0.9545, 0.1875, 0.9545, 0.1875, 0.9691, 0.0625, 0.9837, 0.0625, 0.9691, 0.125, 0.9691, 0.125, 0.9837, 0.0625, 0.9691, 0.0625, 0.9545, 0.125, 0.9545, 0.125, 0.9691, 0.0, 0.9837, 0.0, 0.9691, 0.0625, 0.9691, 0.0625, 0.9837, 0.0, 0.9691, 0.0, 0.9545, 0.0625, 0.9545, 0.0625, 0.9691])
me_cylinder_002.materials.append(mat_bottle)
me_cylinder_002.update()

# ---- objects
ob_cylinder = bpy.data.objects.new('Cylinder', me_cylinder)
ob_cylinder_001 = bpy.data.objects.new('Cylinder.001', me_cylinder_001)
ob_cylinder_002 = bpy.data.objects.new('Cylinder.002', me_cylinder_002)

# ---- transforms, parenting, visibility, modifiers, constraints
ob_cylinder.location = (0.0, 0.0, 1.0)
ob_cylinder_001.location = (0.0, 0.0, 1.0)
ob_cylinder_002.location = (0.0, 0.0, 1.0)

# ---- collection membership
col_collection.objects.link(ob_cylinder)
col_collection.objects.link(ob_cylinder_001)
col_collection.objects.link(ob_cylinder_002)

# ---- scene / render settings (as saved in the file)
scene.frame_start = 1; scene.frame_end = 250; scene.frame_set(1)
scene.render.engine = 'BLENDER_EEVEE_NEXT'
scene.cycles.sampling_pattern = 'TABULATED_SOBOL'
scene.view_settings.view_transform = 'Filmic'
bpy.context.view_layer.update()

# ---- added for rendering (the .blend has no active camera and no usable light): camera, sun
cam_auto = bpy.data.cameras.new('AutoCamera')
cam_auto.lens = 50.0
cam_auto.sensor_width = 36.0
cam_auto.clip_end = 1000.0
ob_auto_camera = bpy.data.objects.new('AutoCamera', cam_auto)
scene.collection.objects.link(ob_auto_camera)
ob_auto_camera.location = (3.4294, -4.11528, 3.94129)
ob_auto_camera.rotation_euler = (1.09748, -7.21219e-08, 0.694738)
scene.camera = ob_auto_camera
light_auto_sun = bpy.data.lights.new('AutoSun', 'SUN')
light_auto_sun.energy = 3.0
light_auto_sun.angle = 0.0523599
ob_auto_sun = bpy.data.objects.new('AutoSun', light_auto_sun)
scene.collection.objects.link(ob_auto_sun)
ob_auto_sun.rotation_euler = (0.872665, 0.174533, 0.523599)
bpy.context.view_layer.update()
